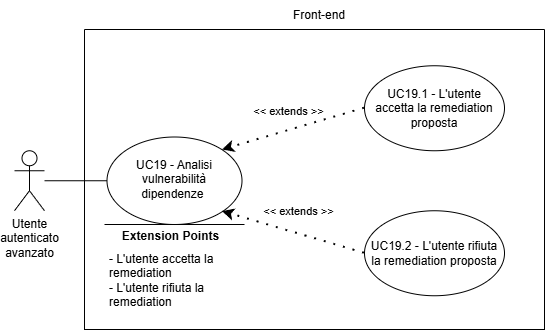

The diagram above was exported from draw.io. Its source (the exported page's mxGraphModel, read from the mxfile embedded in the PNG):
<mxGraphModel dx="4359" dy="844" grid="1" gridSize="10" guides="1" tooltips="1" connect="1" arrows="1" fold="1" page="1" pageScale="1" pageWidth="827" pageHeight="1169" math="0" shadow="0">
  <root>
    <mxCell id="0" />
    <mxCell id="1" parent="0" />
    <mxCell id="UsKHLA786qTOrILyHTJG-40" edge="1" parent="1" style="endArrow=classic;html=1;rounded=0;" value="">
      <mxGeometry height="50" relative="1" width="50" as="geometry">
        <mxPoint x="-2320" y="315" as="sourcePoint" />
        <mxPoint x="-2320" y="315" as="targetPoint" />
      </mxGeometry>
    </mxCell>
    <mxCell id="UsKHLA786qTOrILyHTJG-41" parent="1" style="swimlane;startSize=0;" value="" vertex="1">
      <mxGeometry height="300" width="460" x="-2274" y="129" as="geometry">
        <mxRectangle height="40" width="50" x="310" y="350" as="alternateBounds" />
      </mxGeometry>
    </mxCell>
    <mxCell id="UsKHLA786qTOrILyHTJG-42" parent="UsKHLA786qTOrILyHTJG-41" style="ellipse;whiteSpace=wrap;html=1;" value="" vertex="1">
      <mxGeometry height="85" width="140" x="280" y="36.25" as="geometry" />
    </mxCell>
    <mxCell id="UsKHLA786qTOrILyHTJG-43" parent="UsKHLA786qTOrILyHTJG-41" style="text;html=1;align=center;verticalAlign=middle;whiteSpace=wrap;rounded=0;" value="UC19.1 - L'utente accetta la remediation proposta" vertex="1">
      <mxGeometry height="70" width="130" x="285" y="43.75" as="geometry" />
    </mxCell>
    <mxCell id="UsKHLA786qTOrILyHTJG-44" parent="UsKHLA786qTOrILyHTJG-41" style="shape=umlActor;verticalLabelPosition=bottom;verticalAlign=top;html=1;outlineConnect=0;align=center;" value="Utente&lt;div&gt;autenticato&lt;/div&gt;&lt;div&gt;avanzato&lt;/div&gt;" vertex="1">
      <mxGeometry height="60" width="30" x="-70" y="121.25" as="geometry" />
    </mxCell>
    <mxCell id="UsKHLA786qTOrILyHTJG-45" parent="UsKHLA786qTOrILyHTJG-41" style="ellipse;whiteSpace=wrap;html=1;" value="" vertex="1">
      <mxGeometry height="87.5" width="135" x="22.5" y="107.5" as="geometry" />
    </mxCell>
    <mxCell id="UsKHLA786qTOrILyHTJG-46" edge="1" parent="UsKHLA786qTOrILyHTJG-41" source="UsKHLA786qTOrILyHTJG-44" style="endArrow=none;html=1;rounded=0;entryX=0;entryY=0.5;entryDx=0;entryDy=0;" target="UsKHLA786qTOrILyHTJG-45" value="">
      <mxGeometry height="50" relative="1" width="50" as="geometry">
        <mxPoint x="160" y="298.75" as="sourcePoint" />
        <mxPoint x="210" y="248.75" as="targetPoint" />
      </mxGeometry>
    </mxCell>
    <mxCell id="UsKHLA786qTOrILyHTJG-47" edge="1" parent="UsKHLA786qTOrILyHTJG-41" source="UsKHLA786qTOrILyHTJG-42" style="endArrow=classic;startArrow=none;endFill=1;startFill=0;html=1;verticalAlign=bottom;dashed=1;labelBackgroundColor=none;rounded=0;dashPattern=1 4;curved=0;endSize=6;strokeWidth=2;entryX=1;entryY=0;entryDx=0;entryDy=0;exitX=0;exitY=0.5;exitDx=0;exitDy=0;" target="UsKHLA786qTOrILyHTJG-45" value="&amp;lt;&amp;lt; extends &amp;gt;&amp;gt;">
      <mxGeometry relative="1" width="160" x="0.0318" y="-10" as="geometry">
        <mxPoint as="offset" />
        <Array as="points" />
        <mxPoint x="224" y="451" as="sourcePoint" />
        <mxPoint x="110" y="-90" as="targetPoint" />
      </mxGeometry>
    </mxCell>
    <mxCell id="UsKHLA786qTOrILyHTJG-48" parent="UsKHLA786qTOrILyHTJG-41" style="ellipse;whiteSpace=wrap;html=1;" value="" vertex="1">
      <mxGeometry height="85" width="140" x="280" y="181.25" as="geometry" />
    </mxCell>
    <mxCell id="UsKHLA786qTOrILyHTJG-49" parent="UsKHLA786qTOrILyHTJG-41" style="text;html=1;align=center;verticalAlign=middle;whiteSpace=wrap;rounded=0;" value="UC19.2 - L'utente rifiuta la remediation proposta" vertex="1">
      <mxGeometry height="70" width="130" x="285" y="188.75" as="geometry" />
    </mxCell>
    <mxCell id="UsKHLA786qTOrILyHTJG-50" edge="1" parent="UsKHLA786qTOrILyHTJG-41" source="UsKHLA786qTOrILyHTJG-48" style="endArrow=classic;startArrow=none;endFill=1;startFill=0;html=1;verticalAlign=bottom;dashed=1;labelBackgroundColor=none;rounded=0;dashPattern=1 4;curved=0;endSize=6;strokeWidth=2;exitX=0;exitY=0.5;exitDx=0;exitDy=0;entryX=1;entryY=1;entryDx=0;entryDy=0;" target="UsKHLA786qTOrILyHTJG-45" value="&amp;lt;&amp;lt; extends &amp;gt;&amp;gt;">
      <mxGeometry relative="1" width="160" x="-0.0198" y="-13" as="geometry">
        <mxPoint as="offset" />
        <Array as="points" />
        <mxPoint x="250" y="421" as="sourcePoint" />
        <mxPoint x="264" y="441" as="targetPoint" />
      </mxGeometry>
    </mxCell>
    <mxCell id="UsKHLA786qTOrILyHTJG-52" edge="1" parent="UsKHLA786qTOrILyHTJG-41" style="endArrow=none;html=1;rounded=0;" value="">
      <mxGeometry height="50" relative="1" width="50" as="geometry">
        <Array as="points" />
        <mxPoint x="20.00999999999999" y="195" as="sourcePoint" />
        <mxPoint x="160.01" y="195" as="targetPoint" />
      </mxGeometry>
    </mxCell>
    <mxCell id="UsKHLA786qTOrILyHTJG-53" connectable="0" parent="UsKHLA786qTOrILyHTJG-52" style="edgeLabel;html=1;align=center;verticalAlign=middle;resizable=0;points=[];" value="&lt;b&gt;&lt;font style=&quot;font-size: 12px;&quot;&gt;Extension Points&lt;/font&gt;&lt;/b&gt;" vertex="1">
      <mxGeometry relative="1" x="0.6462" as="geometry">
        <mxPoint x="-50" y="11" as="offset" />
      </mxGeometry>
    </mxCell>
    <mxCell id="UsKHLA786qTOrILyHTJG-54" parent="UsKHLA786qTOrILyHTJG-41" style="text;html=1;align=left;verticalAlign=middle;whiteSpace=wrap;rounded=0;" value="- L'utente accetta la remediation&lt;div&gt;- L'utente rifiuta la remediation&lt;/div&gt;" vertex="1">
      <mxGeometry height="30" width="137.5" x="22.49999999999999" y="236.25" as="geometry" />
    </mxCell>
    <mxCell id="UsKHLA786qTOrILyHTJG-51" parent="UsKHLA786qTOrILyHTJG-41" style="text;html=1;align=center;verticalAlign=middle;whiteSpace=wrap;rounded=0;" value="&lt;div style=&quot;&quot;&gt;UC19 - Analisi vulnerabilità dipendenze&amp;nbsp;&lt;/div&gt;" vertex="1">
      <mxGeometry height="70" width="123.75" x="28.13000000000011" y="115" as="geometry" />
    </mxCell>
    <mxCell id="UsKHLA786qTOrILyHTJG-55" parent="1" style="text;html=1;align=center;verticalAlign=middle;whiteSpace=wrap;rounded=0;" value="Front-end" vertex="1">
      <mxGeometry height="30" width="60" x="-2069" y="100" as="geometry" />
    </mxCell>
  </root>
</mxGraphModel>